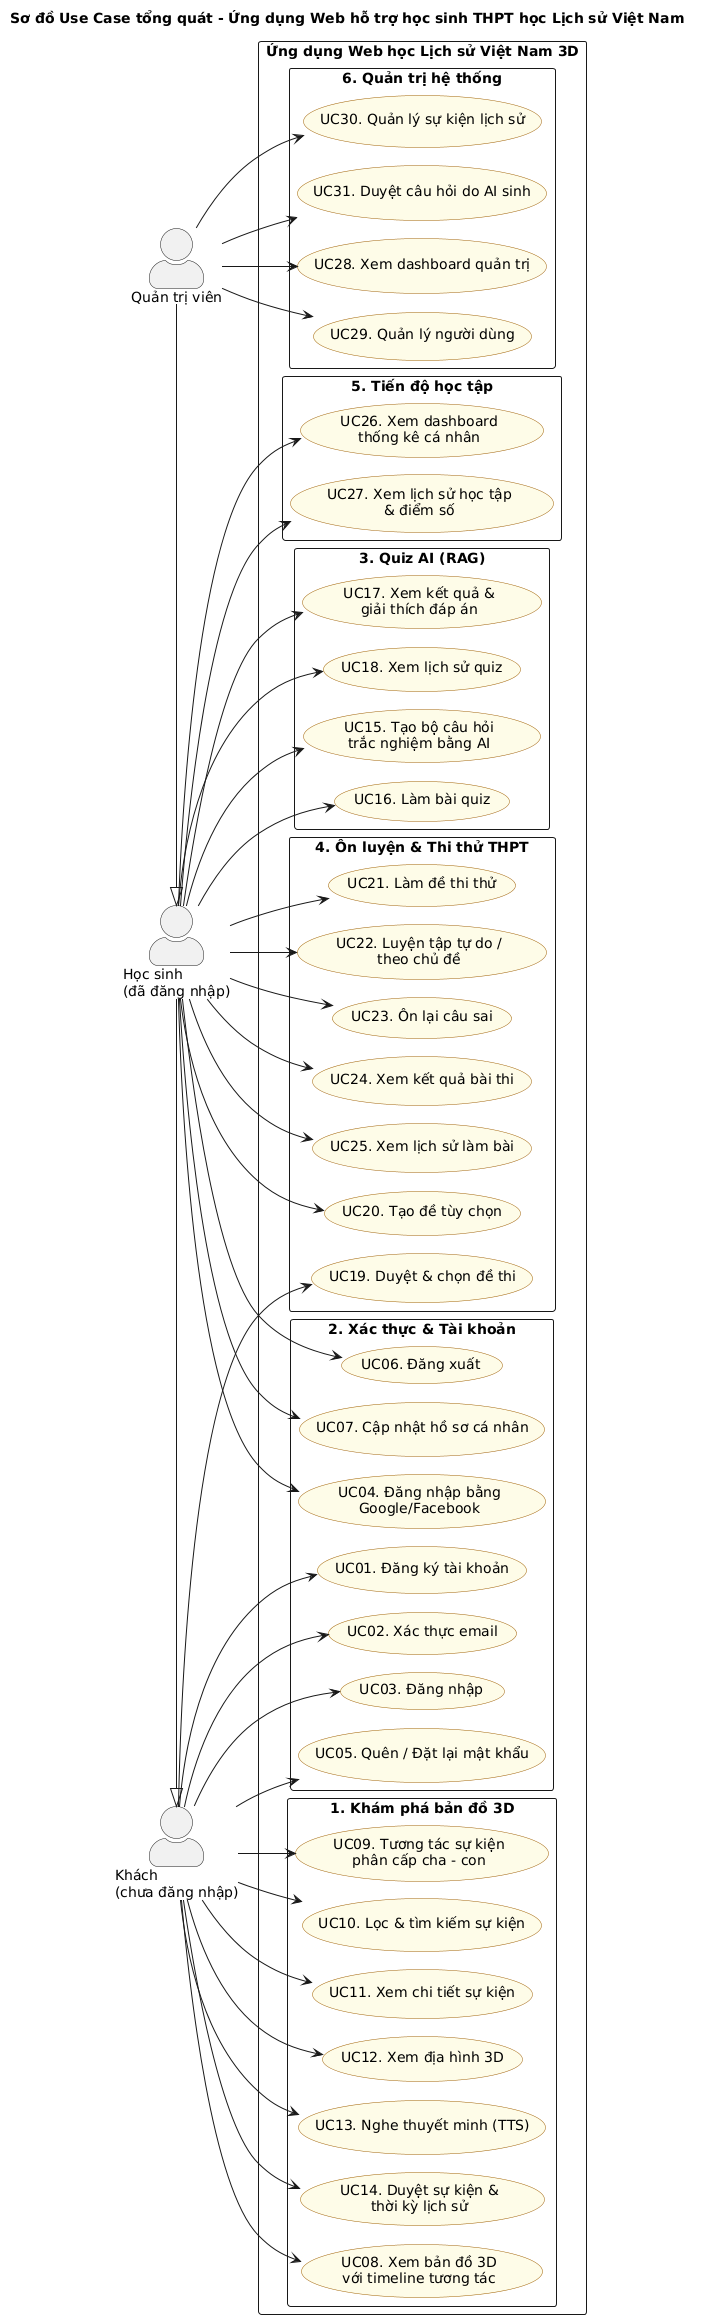

The diagram above was rendered by PlantUML. Its source (embedded in the PNG):
@startuml usecase_diagram_tongquat
!pragma layout smetana
title Sơ đồ Use Case tổng quát - Ứng dụng Web hỗ trợ học sinh THPT học Lịch sử Việt Nam
left to right direction
skinparam packageStyle rectangle
skinparam usecase {
  BackgroundColor #FEFCE8
  BorderColor #A16207
}
skinparam actorStyle awesome

' Ghi chú: các quan hệ <<include>>/<<extend>> và các hệ thống ngoài
' (Google/Facebook, Email Server, Viettel TTS, AI Service)
' được thể hiện trong các sơ đồ use case chi tiết của từng phân hệ.

actor "Khách\n(chưa đăng nhập)" as KH
actor "Học sinh\n(đã đăng nhập)" as HS
actor "Quản trị viên" as AD
HS -|> KH
AD -|> HS

rectangle "Ứng dụng Web học Lịch sử Việt Nam 3D" {

  package "1. Khám phá bản đồ 3D" {
    usecase "UC08. Xem bản đồ 3D\nvới timeline tương tác" as UC08
    usecase "UC09. Tương tác sự kiện\nphân cấp cha - con" as UC09
    usecase "UC10. Lọc & tìm kiếm sự kiện" as UC10
    usecase "UC11. Xem chi tiết sự kiện" as UC11
    usecase "UC12. Xem địa hình 3D" as UC12
    usecase "UC13. Nghe thuyết minh (TTS)" as UC13
    usecase "UC14. Duyệt sự kiện &\nthời kỳ lịch sử" as UC14
  }

  package "2. Xác thực & Tài khoản" {
    usecase "UC01. Đăng ký tài khoản" as UC01
    usecase "UC02. Xác thực email" as UC02
    usecase "UC03. Đăng nhập" as UC03
    usecase "UC04. Đăng nhập bằng\nGoogle/Facebook" as UC04
    usecase "UC05. Quên / Đặt lại mật khẩu" as UC05
    usecase "UC06. Đăng xuất" as UC06
    usecase "UC07. Cập nhật hồ sơ cá nhân" as UC07
  }

  package "3. Quiz AI (RAG)" {
    usecase "UC15. Tạo bộ câu hỏi\ntrắc nghiệm bằng AI" as UC15
    usecase "UC16. Làm bài quiz" as UC16
    usecase "UC17. Xem kết quả &\ngiải thích đáp án" as UC17
    usecase "UC18. Xem lịch sử quiz" as UC18
  }

  package "4. Ôn luyện & Thi thử THPT" {
    usecase "UC19. Duyệt & chọn đề thi" as UC19
    usecase "UC20. Tạo đề tùy chọn" as UC20
    usecase "UC21. Làm đề thi thử" as UC21
    usecase "UC22. Luyện tập tự do /\ntheo chủ đề" as UC22
    usecase "UC23. Ôn lại câu sai" as UC23
    usecase "UC24. Xem kết quả bài thi" as UC24
    usecase "UC25. Xem lịch sử làm bài" as UC25
  }

  package "5. Tiến độ học tập" {
    usecase "UC26. Xem dashboard\nthống kê cá nhân" as UC26
    usecase "UC27. Xem lịch sử học tập\n& điểm số" as UC27
  }

  package "6. Quản trị hệ thống" {
    usecase "UC28. Xem dashboard quản trị" as UC28
    usecase "UC29. Quản lý người dùng" as UC29
    usecase "UC30. Quản lý sự kiện lịch sử" as UC30
    usecase "UC31. Duyệt câu hỏi do AI sinh" as UC31
  }
}

' ===== Khách (truy cập công khai) =====
KH --> UC01
KH --> UC02
KH --> UC03
KH --> UC05
KH --> UC08
KH --> UC09
KH --> UC10
KH --> UC11
KH --> UC12
KH --> UC13
KH --> UC14
KH --> UC19

' ===== Học sinh (kế thừa Khách) =====
HS --> UC04
HS --> UC06
HS --> UC07
HS --> UC15
HS --> UC16
HS --> UC17
HS --> UC18
HS --> UC20
HS --> UC21
HS --> UC22
HS --> UC23
HS --> UC24
HS --> UC25
HS --> UC26
HS --> UC27

' ===== Quản trị viên (kế thừa Học sinh) =====
AD --> UC28
AD --> UC29
AD --> UC30
AD --> UC31
@enduml